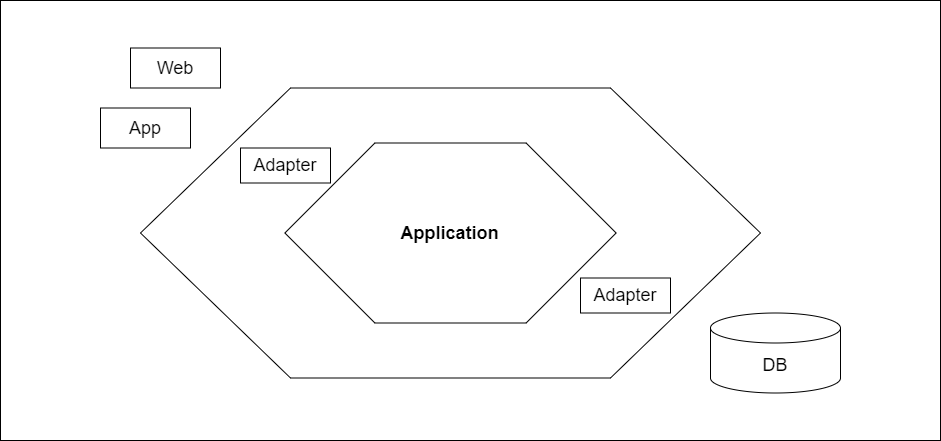

The diagram above was exported from draw.io. Its source (the exported page's mxGraphModel, read from the mxfile embedded in the PNG):
<mxGraphModel dx="1739" dy="1448" grid="1" gridSize="10" guides="1" tooltips="1" connect="1" arrows="1" fold="1" page="1" pageScale="1" pageWidth="2339" pageHeight="3300" math="0" shadow="0">
  <root>
    <mxCell id="0" />
    <mxCell id="1" parent="0" />
    <mxCell id="9" value="" style="rounded=0;whiteSpace=wrap;html=1;fontSize=18;" vertex="1" parent="1">
      <mxGeometry x="110" y="120" width="940" height="440" as="geometry" />
    </mxCell>
    <mxCell id="3" value="" style="shape=hexagon;perimeter=hexagonPerimeter2;whiteSpace=wrap;html=1;fixedSize=1;size=150;" vertex="1" parent="1">
      <mxGeometry x="250" y="207.5" width="620" height="290" as="geometry" />
    </mxCell>
    <mxCell id="2" value="&lt;font style=&quot;font-size: 18px&quot;&gt;&lt;b&gt;Application&lt;/b&gt;&lt;/font&gt;" style="shape=hexagon;perimeter=hexagonPerimeter2;whiteSpace=wrap;html=1;fixedSize=1;size=90;" vertex="1" parent="1">
      <mxGeometry x="394.38" y="262.5" width="331.25" height="180" as="geometry" />
    </mxCell>
    <mxCell id="4" value="Adapter" style="rounded=0;whiteSpace=wrap;html=1;fontSize=18;" vertex="1" parent="1">
      <mxGeometry x="350" y="267.5" width="90" height="35" as="geometry" />
    </mxCell>
    <mxCell id="5" value="Adapter" style="rounded=0;whiteSpace=wrap;html=1;fontSize=18;" vertex="1" parent="1">
      <mxGeometry x="690" y="397.5" width="90" height="35" as="geometry" />
    </mxCell>
    <mxCell id="6" value="DB" style="shape=cylinder3;whiteSpace=wrap;html=1;boundedLbl=1;backgroundOutline=1;size=15;fontSize=18;" vertex="1" parent="1">
      <mxGeometry x="820" y="432.5" width="130" height="80" as="geometry" />
    </mxCell>
    <mxCell id="7" value="Web" style="rounded=0;whiteSpace=wrap;html=1;fontSize=18;" vertex="1" parent="1">
      <mxGeometry x="240" y="167.5" width="90" height="40" as="geometry" />
    </mxCell>
    <mxCell id="8" value="App" style="rounded=0;whiteSpace=wrap;html=1;fontSize=18;" vertex="1" parent="1">
      <mxGeometry x="210" y="227.5" width="90" height="40" as="geometry" />
    </mxCell>
  </root>
</mxGraphModel>